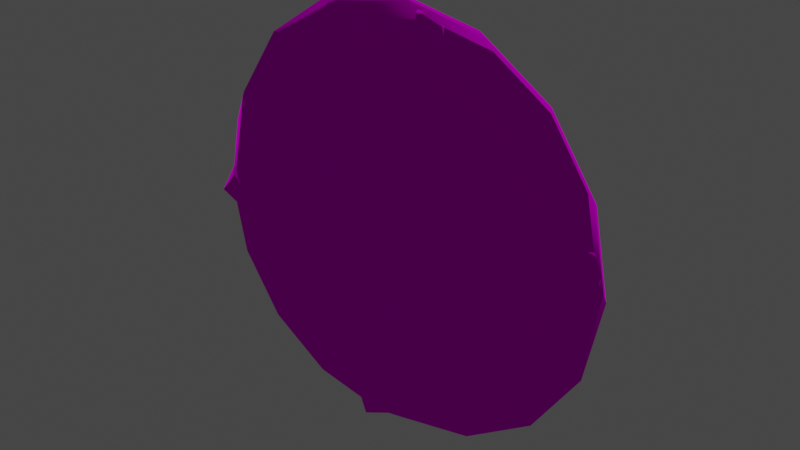 # Source: theTarget.blend  (saved by Blender 3.6.11; exported with 4.5.12 LTS)
import bpy
from mathutils import Matrix  # noqa: F401  (used for matrix-valued properties, if any)

bpy.ops.wm.read_factory_settings(use_empty=True)
scene = bpy.context.scene
scene.name = 'Scene'

# ---- collections
col_collection = bpy.data.collections.new('Collection'); scene.collection.children.link(col_collection)

# ---- images (referenced by path relative to the original .blend; pixels are not part of the script)
import os
ASSET_DIR = os.environ.get("B2B_ASSET_DIR", "")  # directory of the original .blend (textures are referenced by path, not embedded)
HERE = os.path.dirname(os.path.abspath(__file__))  # packed textures are extracted next to this script under _unpacked/

def load_image(name, relpath, width, height, colorspace="sRGB"):
    """Load a texture the original file referenced (path relative to the .blend, or extracted next to this script)."""
    p = next((c for c in (os.path.join(HERE, relpath), os.path.join(ASSET_DIR, relpath)) if relpath and os.path.exists(c)), "")
    if p:
        img = bpy.data.images.load(p, check_existing=True)
        img.name = name
    else:  # same state as the original file: an image datablock whose file is absent (Cycles renders it pink)
        img = bpy.data.images.new(name, width, height)
        img.source = "FILE"
        img.filepath = "//" + (relpath or name)
    img.colorspace_settings.name = colorspace
    return img
img_mis_obj_shooting02_dif_sd_png = load_image('mis_obj_shooting02_dif_SD.png', 'Target/mis_obj_shooting02_dif_SD.png', 1024, 1024, 'sRGB')
img_mis_obj_shooting01_dif_sd_png = load_image('mis_obj_shooting01_dif_SD.png', 'Target/mis_obj_shooting01_dif_SD.png', 1024, 1024, 'sRGB')

# ---- materials (node trees are filled in below, after node groups)
mat_mat3 = bpy.data.materials.new('mat3')
mat_mat3.use_backface_culling = True
mat_mat3.use_transparent_shadow = False
mat_mat3.diffuse_color = (0.9, 0.9, 0.9, 1.0)
mat_mat3.roughness = 0.9
mat_mat2 = bpy.data.materials.new('mat2')
mat_mat2.use_backface_culling = True
mat_mat2.use_transparent_shadow = False
mat_mat2.diffuse_color = (0.9, 0.9, 0.9, 1.0)
mat_mat2.roughness = 0.9
mat_mat1 = bpy.data.materials.new('mat1')
mat_mat1.use_backface_culling = True
mat_mat1.use_transparent_shadow = False
mat_mat1.diffuse_color = (0.9, 0.9, 0.9, 1.0)
mat_mat1.roughness = 0.9

# ---- material node trees
mat_mat3.use_nodes = True; mat_mat3.node_tree.nodes.clear()
_N = mat_mat3.node_tree.nodes; _L = mat_mat3.node_tree.links
n0 = _N.new('ShaderNodeBsdfPrincipled'); n0.name = 'Principled BSDF'; n0.location = (0, 300)
n0.distribution = 'GGX'
n0.subsurface_method = 'RANDOM_WALK_SKIN'
n0.inputs[2].default_value = 0.9
n0.inputs[3].default_value = 1.0
n0.inputs[13].default_value = 0.0
n0.inputs[18].default_value = 1.0
n0.inputs[27].default_value = (0.0, 0.0, 0.0, 1.0)
n0.inputs[28].default_value = 1.0
n1 = _N.new('ShaderNodeOutputMaterial'); n1.name = 'Material Output'; n1.location = (280, 300)
n2 = _N.new('ShaderNodeTexImage'); n2.name = 'Image Texture'; n2.location = (-480, 300)
n2.image = img_mis_obj_shooting02_dif_sd_png
_L.new(n2.outputs[0], n0.inputs[0])
_L.new(n0.outputs[0], n1.inputs[0])
n1.is_active_output = True
mat_mat2.use_nodes = True; mat_mat2.node_tree.nodes.clear()
_N = mat_mat2.node_tree.nodes; _L = mat_mat2.node_tree.links
n0 = _N.new('ShaderNodeBsdfPrincipled'); n0.name = 'Principled BSDF'; n0.location = (0, 300)
n0.distribution = 'GGX'
n0.subsurface_method = 'RANDOM_WALK_SKIN'
n0.inputs[2].default_value = 0.9
n0.inputs[3].default_value = 1.0
n0.inputs[13].default_value = 0.0
n0.inputs[18].default_value = 1.0
n0.inputs[27].default_value = (0.0, 0.0, 0.0, 1.0)
n0.inputs[28].default_value = 1.0
n1 = _N.new('ShaderNodeOutputMaterial'); n1.name = 'Material Output'; n1.location = (280, 300)
n2 = _N.new('ShaderNodeTexImage'); n2.name = 'Image Texture'; n2.location = (-480, 300)
n2.image = img_mis_obj_shooting01_dif_sd_png
_L.new(n2.outputs[0], n0.inputs[0])
_L.new(n0.outputs[0], n1.inputs[0])
n1.is_active_output = True
mat_mat1.use_nodes = True; mat_mat1.node_tree.nodes.clear()
_N = mat_mat1.node_tree.nodes; _L = mat_mat1.node_tree.links
n0 = _N.new('ShaderNodeBsdfPrincipled'); n0.name = 'Principled BSDF'; n0.location = (0, 300)
n0.distribution = 'GGX'
n0.subsurface_method = 'RANDOM_WALK_SKIN'
n0.inputs[2].default_value = 0.9
n0.inputs[3].default_value = 1.0
n0.inputs[13].default_value = 0.0
n0.inputs[18].default_value = 1.0
n0.inputs[27].default_value = (0.0, 0.0, 0.0, 1.0)
n0.inputs[28].default_value = 1.0
n1 = _N.new('ShaderNodeOutputMaterial'); n1.name = 'Material Output'; n1.location = (280, 300)
n2 = _N.new('ShaderNodeTexImage'); n2.name = 'Image Texture'; n2.location = (-480, 300)
n2.image = img_mis_obj_shooting02_dif_sd_png
_L.new(n2.outputs[0], n0.inputs[0])
_L.new(n0.outputs[0], n1.inputs[0])
n1.is_active_output = True

# ---- world
world_world = bpy.data.worlds.new('World'); scene.world = world_world
world_world.use_nodes = True; world_world.node_tree.nodes.clear()
_N = world_world.node_tree.nodes; _L = world_world.node_tree.links
n0 = _N.new('ShaderNodeOutputWorld'); n0.name = 'World Output'; n0.location = (300, 300)
n1 = _N.new('ShaderNodeBackground'); n1.name = 'Background'; n1.location = (10, 300)
n1.inputs[0].default_value = (0.05088, 0.05088, 0.05088, 1.0)
_L.new(n1.outputs[0], n0.inputs[0])
n0.is_active_output = True
world_world.color = (0.05088, 0.05088, 0.05088)
world_world.use_sun_shadow = False
world_world.sun_shadow_jitter_overblur = 0.0

# ---- meshes
me_mis_obj_shooting_sd = bpy.data.meshes.new('mis_obj_shooting_SD')
me_mis_obj_shooting_sd.from_pydata([(0.0, 9.093, -2.546), (0.1943, 7.047, -2.565), (-0.1943, 7.047, -2.565), (0.9653, 9.088, -1.792), (0.0, 9.815, -1.21), (9.093, 0.0, -2.546), (7.047, -0.1943, -2.565), (7.047, 0.1943, -2.565), (9.088, -0.9653, -1.792), (9.815, 0.0, -1.21), (0.0, -9.093, -2.546), (-0.1943, -7.047, -2.565), (0.1943, -7.047, -2.565), (-0.9653, -9.088, -1.792), (0.0, -9.815, -1.21), (-9.093, 0.0, -2.546), (-7.047, 0.1943, -2.565), (-7.047, -0.1943, -2.565), (-9.088, 0.9653, -1.792), (-9.815, 0.0, -1.21), (0.0, 9.093, 2.546), (-0.1943, 7.047, 2.565), (0.1943, 7.047, 2.565), (-0.9653, 9.088, 1.792), (0.0, 9.815, 1.21), (-9.093, 0.0, 2.546), (-7.047, -0.1943, 2.565), (-7.047, 0.1943, 2.565), (-9.088, -0.9653, 1.792), (-9.815, 0.0, 1.21), (0.0, -9.093, 2.546), (0.1943, -7.047, 2.565), (-0.1943, -7.047, 2.565), (0.9653, -9.088, 1.792), (0.0, -9.815, 1.21), (9.093, 0.0, 2.546), (7.047, 0.1943, 2.565), (7.047, -0.1943, 2.565), (9.088, 0.9653, 1.792), (9.815, 0.0, 1.21), (9.265, 0.0, -1.785), (9.581, 3.968, -0.5215), (10.37, 0.0, -0.5215), (8.56, 3.546, -1.785), (7.333, 7.333, -0.5215), (6.552, 6.552, -1.785), (3.968, 9.581, -0.5215), (3.546, 8.56, -1.785), (0.0, 10.37, -0.5215), (0.0, 9.265, -1.785), (0.0, 9.265, -1.785), (-3.968, 9.581, -0.5215), (-3.546, 8.56, -1.785), (-7.333, 7.333, -0.5215), (-6.552, 6.552, -1.785), (-9.581, 3.968, -0.5215), (-8.56, 3.546, -1.785), (-10.37, 0.0, -0.5215), (-9.265, 0.0, -1.785), (9.265, 0.0, 1.785), (9.581, -3.968, 0.5215), (10.37, 0.0, 0.5215), (8.56, -3.546, 1.785), (7.333, -7.333, 0.5215), (6.552, -6.552, 1.785), (3.968, -9.581, 0.5215), (3.546, -8.56, 1.785), (0.0, -10.37, 0.5215), (0.0, -9.265, 1.785), (-3.968, -9.581, 0.5215), (-3.546, -8.56, 1.785), (-7.333, -7.333, 0.5215), (-6.552, -6.552, 1.785), (-9.581, -3.968, 0.5215), (-8.56, -3.546, 1.785), (-10.37, 0.0, 0.5215), (-9.265, 0.0, 1.785), (-9.265, 0.0, 1.785), (-9.581, 3.968, 0.5215), (-10.37, 0.0, 0.5215), (-8.56, 3.546, 1.785), (-7.333, 7.333, 0.5215), (-6.552, 6.552, 1.785), (-3.968, 9.581, 0.5215), (-3.546, 8.56, 1.785), (0.0, 10.37, 0.5215), (0.0, 9.265, 1.785), (0.0, 9.265, 1.785), (3.968, 9.581, 0.5215), (3.546, 8.56, 1.785), (7.333, 7.333, 0.5215), (6.552, 6.552, 1.785), (9.581, 3.968, 0.5215), (8.56, 3.546, 1.785), (10.37, 0.0, 0.5215), (9.265, 0.0, 1.785), (-9.265, 0.0, -1.785), (-9.581, -3.968, -0.5215), (-10.37, 0.0, -0.5215), (-8.56, -3.546, -1.785), (-0.9653, 9.088, -1.792), (-7.333, -7.333, -0.5215), (-6.552, -6.552, -1.785), (9.088, 0.9653, -1.792), (-3.968, -9.581, -0.5215), (-3.546, -8.56, -1.785), (0.9653, -9.088, -1.792), (0.0, -10.37, -0.5215), (0.0, -9.265, -1.785), (-9.088, -0.9653, -1.792), (3.968, -9.581, -0.5215), (3.546, -8.56, -1.785), (0.9653, 9.088, 1.792), (7.333, -7.333, -0.5215), (6.552, -6.552, -1.785), (-9.088, 0.9653, 1.792), (9.581, -3.968, -0.5215), (8.56, -3.546, -1.785), (-0.9653, -9.088, 1.792), (10.37, 0.0, -0.5215), (9.265, 0.0, -1.785), (9.088, -0.9653, 1.792), (4.17, 4.151, -2.944), (3.546, 8.56, -1.785), (6.552, 6.552, -1.785), (0.02588, 5.868, -2.944), (0.02588, 0.007324, -3.432), (-4.119, 4.151, -2.944), (-5.835, 0.007324, -2.944), (-8.56, 3.546, -1.785), (-9.265, 0.0, -1.785), (-8.56, -3.546, -1.785), (-4.119, -4.137, -2.944), (0.02588, -5.854, -2.944), (4.17, -4.137, -2.944), (3.546, -8.56, -1.785), (6.552, -6.552, -1.785), (-4.17, 4.151, 2.944), (-3.546, 8.56, 1.785), (-6.552, 6.552, 1.785), (-0.02588, 5.868, 2.944), (-0.02588, 0.007324, 3.432), (4.119, 4.151, 2.944), (5.835, 0.007324, 2.944), (8.56, 3.546, 1.785), (9.265, 0.0, 1.785), (8.56, -3.546, 1.785), (4.119, -4.137, 2.944), (-0.02588, -5.854, 2.944), (-4.17, -4.137, 2.944), (-3.546, -8.56, 1.785), (-6.552, -6.552, 1.785), (8.56, -3.546, -1.785), (5.887, 0.007324, -2.944), (9.265, 0.0, -1.785), (8.56, 3.546, -1.785), (-8.56, -3.546, 1.785), (-5.887, 0.007324, 2.944), (-9.265, 0.0, 1.785), (-8.56, 3.546, 1.785), (-6.552, -6.552, -1.785), (-3.546, -8.56, -1.785), (0.0, 9.265, -1.785), (-3.546, 8.56, -1.785), (6.552, -6.552, 1.785), (3.546, -8.56, 1.785), (0.0, 9.265, 1.785), (3.546, 8.56, 1.785), (0.0, -9.265, -1.785), (-6.552, 6.552, -1.785), (0.0, -9.265, 1.785), (6.552, 6.552, 1.785), (9.981, 4.134, 0.0), (7.333, 7.333, 0.5215), (9.581, 3.968, 0.5215), (7.64, 7.64, 0.0), (7.333, 7.333, -0.5215), (3.968, 9.581, -0.5215), (3.968, 9.581, 0.5215), (4.134, 9.981, 0.0), (0.0, 10.37, -0.5215), (0.0, 10.37, 0.5215), (0.0, 10.8, 0.0), (-3.968, 9.581, -0.5215), (-3.968, 9.581, 0.5215), (-4.134, 9.981, 0.0), (-7.333, 7.333, -0.5215), (-7.333, 7.333, 0.5215), (-7.64, 7.64, 0.0), (-9.581, 3.968, -0.5215), (-9.581, 3.968, 0.5215), (-9.981, 4.134, 0.0), (-10.37, 0.0, -0.5215), (-10.37, 0.0, 0.5215), (-10.8, 0.0, 0.0), (-9.581, -3.968, -0.5215), (-9.581, -3.968, 0.5215), (-9.981, -4.134, 0.0), (-7.333, -7.333, -0.5215), (-7.333, -7.333, 0.5215), (-7.64, -7.64, 0.0), (-3.968, -9.581, -0.5215), (-3.968, -9.581, 0.5215), (-4.134, -9.981, 0.0), (0.0, -10.37, -0.5215), (0.0, -10.37, 0.5215), (0.0, -10.8, 0.0), (3.968, -9.581, -0.5215), (3.968, -9.581, 0.5215), (4.134, -9.981, 0.0), (7.333, -7.333, -0.5215), (7.333, -7.333, 0.5215), (7.64, -7.64, 0.0), (9.581, -3.968, -0.5215), (9.581, -3.968, 0.5215), (9.981, -4.134, 0.0), (10.37, 0.0, -0.5215), (10.37, 0.0, 0.5215), (10.8, 0.0, 0.0), (9.581, 3.968, -0.5215), (9.581, 3.968, 0.5215), (9.981, 4.134, 0.0), (9.581, 3.968, -0.5215)], [], [(0, 1, 2), (0, 3, 1), (4, 3, 0), (5, 6, 7), (5, 8, 6), (9, 8, 5), (10, 11, 12), (10, 13, 11), (14, 13, 10), (15, 16, 17), (15, 18, 16), (19, 18, 15), (20, 21, 22), (20, 23, 21), (24, 23, 20), (25, 26, 27), (25, 28, 26), (29, 28, 25), (30, 31, 32), (30, 33, 31), (34, 33, 30), (35, 36, 37), (35, 38, 36), (39, 38, 35), (40, 41, 42), (40, 43, 41), (43, 44, 41), (43, 45, 44), (45, 46, 44), (45, 47, 46), (47, 48, 46), (47, 49, 48), (50, 51, 48), (50, 52, 51), (52, 53, 51), (52, 54, 53), (54, 55, 53), (54, 56, 55), (56, 57, 55), (56, 58, 57), (59, 60, 61), (59, 62, 60), (62, 63, 60), (62, 64, 63), (64, 65, 63), (64, 66, 65), (66, 67, 65), (66, 68, 67), (68, 69, 67), (68, 70, 69), (70, 71, 69), (70, 72, 71), (72, 73, 71), (72, 74, 73), (74, 75, 73), (74, 76, 75), (77, 78, 79), (77, 80, 78), (80, 81, 78), (80, 82, 81), (82, 83, 81), (82, 84, 83), (84, 85, 83), (84, 86, 85), (87, 88, 85), (87, 89, 88), (89, 90, 88), (89, 91, 90), (91, 92, 90), (91, 93, 92), (93, 94, 92), (93, 95, 94), (96, 97, 98), (96, 99, 97), (100, 0, 2), (100, 4, 0), (99, 101, 97), (99, 102, 101), (103, 5, 7), (103, 9, 5), (102, 104, 101), (102, 105, 104), (106, 10, 12), (106, 14, 10), (105, 107, 104), (105, 108, 107), (109, 15, 17), (109, 19, 15), (108, 110, 107), (108, 111, 110), (112, 20, 22), (112, 24, 20), (111, 113, 110), (111, 114, 113), (115, 25, 27), (115, 29, 25), (114, 116, 113), (114, 117, 116), (118, 30, 32), (118, 34, 30), (117, 119, 116), (117, 120, 119), (121, 35, 37), (121, 39, 35), (122, 123, 124), (122, 125, 123), (126, 125, 122), (126, 127, 125), (128, 127, 126), (128, 129, 127), (130, 129, 128), (128, 131, 130), (128, 132, 131), (126, 132, 128), (126, 133, 132), (134, 133, 126), (134, 135, 133), (136, 135, 134), (137, 138, 139), (137, 140, 138), (141, 140, 137), (141, 142, 140), (143, 142, 141), (143, 144, 142), (145, 144, 143), (143, 146, 145), (143, 147, 146), (141, 147, 143), (141, 148, 147), (149, 148, 141), (149, 150, 148), (151, 150, 149), (134, 152, 136), (134, 153, 152), (126, 153, 134), (126, 122, 153), (153, 154, 152), (153, 155, 154), (122, 155, 153), (122, 124, 155), (149, 156, 151), (149, 157, 156), (141, 157, 149), (141, 137, 157), (157, 158, 156), (157, 159, 158), (137, 159, 157), (137, 139, 159), (132, 160, 131), (132, 161, 160), (133, 161, 132), (125, 162, 123), (125, 163, 162), (127, 163, 125), (147, 164, 146), (147, 165, 164), (148, 165, 147), (140, 166, 138), (140, 167, 166), (142, 167, 140), (168, 133, 135), (168, 161, 133), (169, 127, 129), (169, 163, 127), (170, 148, 150), (170, 165, 148), (171, 142, 144), (171, 167, 142), (172, 173, 174), (172, 175, 173), (176, 175, 172), (176, 177, 175), (175, 178, 173), (175, 179, 178), (177, 179, 175), (177, 180, 179), (179, 181, 178), (179, 182, 181), (180, 182, 179), (180, 183, 182), (182, 184, 181), (182, 185, 184), (183, 185, 182), (183, 186, 185), (185, 187, 184), (185, 188, 187), (186, 188, 185), (186, 189, 188), (188, 190, 187), (188, 191, 190), (189, 191, 188), (189, 192, 191), (191, 193, 190), (191, 194, 193), (192, 194, 191), (192, 195, 194), (194, 196, 193), (194, 197, 196), (195, 197, 194), (195, 198, 197), (197, 199, 196), (197, 200, 199), (198, 200, 197), (198, 201, 200), (200, 202, 199), (200, 203, 202), (201, 203, 200), (201, 204, 203), (203, 205, 202), (203, 206, 205), (204, 206, 203), (204, 207, 206), (206, 208, 205), (206, 209, 208), (207, 209, 206), (207, 210, 209), (209, 211, 208), (209, 212, 211), (210, 212, 209), (210, 213, 212), (212, 214, 211), (212, 215, 214), (213, 215, 212), (213, 216, 215), (215, 217, 214), (215, 218, 217), (216, 218, 215), (216, 219, 218), (218, 220, 217), (218, 221, 220), (219, 221, 218), (222, 176, 172)])
me_mis_obj_shooting_sd.polygons.foreach_set('use_smooth', [True] * 232)
me_mis_obj_shooting_sd.polygons.foreach_set('material_index', [0, 0, 0, 0, 0, 0, 0, 0, 0, 0, 0, 0, 0, 0, 0, 0, 0, 0, 0, 0, 0, 0, 0, 0, 0, 0, 0, 0, 0, 0, 0, 0, 0, 0, 0, 0, 0, 0, 0, 0, 0, 0, 0, 0, 0, 0, 0, 0, 0, 0, 0, 0, 0, 0, 0, 0, 0, 0, 0, 0, 0, 0, 0, 0, 0, 0, 0, 0, 0, 0, 0, 0, 0, 0, 0, 0, 0, 0, 0, 0, 0, 0, 0, 0, 0, 0, 0, 0, 0, 0, 0, 0, 0, 0, 0, 0, 0, 0, 0, 0, 0, 0, 0, 0, 1, 1, 1, 1, 1, 1, 1, 1, 1, 1, 1, 1, 1, 1, 1, 1, 1, 1, 1, 1, 1, 1, 1, 1, 1, 1, 1, 1, 1, 1, 1, 1, 1, 1, 1, 1, 1, 1, 1, 1, 1, 1, 1, 1, 1, 1, 1, 1, 1, 1, 1, 1, 1, 1, 1, 1, 1, 1, 1, 1, 1, 1, 1, 1, 2, 2, 2, 2, 2, 2, 2, 2, 2, 2, 2, 2, 2, 2, 2, 2, 2, 2, 2, 2, 2, 2, 2, 2, 2, 2, 2, 2, 2, 2, 2, 2, 2, 2, 2, 2, 2, 2, 2, 2, 2, 2, 2, 2, 2, 2, 2, 2, 2, 2, 2, 2, 2, 2, 2, 2, 2, 2, 2, 2, 2, 2, 2, 2])
_uv = me_mis_obj_shooting_sd.uv_layers.new(name='UVMap')
_uv.uv.foreach_set('vector', [-0.6179, 0.4261, -0.9891, 0.01941, -0.9891, 0.01941, -0.6179, 0.4261, -0.9891, 0.4261, -0.9891, 0.01941, -0.9891, 0.5551, -0.9891, 0.4261, -0.6179, 0.4261, -0.6179, 0.4261, -0.9891, 0.01941, -0.9891, 0.01941, -0.6179, 0.4261, -0.9891, 0.4261, -0.9891, 0.01941, -0.9891, 0.5551, -0.9891, 0.4261, -0.6179, 0.4261, -0.6179, 0.4261, -0.9891, 0.01941, -0.9891, 0.01941, -0.6179, 0.4261, -0.9891, 0.4261, -0.9891, 0.01941, -0.9891, 0.5551, -0.9891, 0.4261, -0.6179, 0.4261, -0.6179, 0.4261, -0.9891, 0.01941, -0.9891, 0.01941, -0.6179, 0.4261, -0.9891, 0.4261, -0.9891, 0.01941, -0.9891, 0.5551, -0.9891, 0.4261, -0.6179, 0.4261, -0.6179, 0.4261, -0.9891, 0.01941, -0.9891, 0.01941, -0.6179, 0.4261, -0.9891, 0.4261, -0.9891, 0.01941, -0.9891, 0.5551, -0.9891, 0.4261, -0.6179, 0.4261, -0.6179, 0.4261, -0.9891, 0.01941, -0.9891, 0.01941, -0.6179, 0.4261, -0.9891, 0.4261, -0.9891, 0.01941, -0.9891, 0.5551, -0.9891, 0.4261, -0.6179, 0.4261, -0.6179, 0.4261, -0.9891, 0.01941, -0.9891, 0.01941, -0.6179, 0.4261, -0.9891, 0.4261, -0.9891, 0.01941, -0.9891, 0.5551, -0.9891, 0.4261, -0.6179, 0.4261, -0.6179, 0.4261, -0.9891, 0.01941, -0.9891, 0.01941, -0.6179, 0.4261, -0.9891, 0.4261, -0.9891, 0.01941, -0.9891, 0.5551, -0.9891, 0.4261, -0.6179, 0.4261, 1.412, -0.2013, 1.976, -0.2013, 1.976, -0.2013, 1.412, -0.2013, 1.412, -0.2013, 1.976, -0.2013, 1.412, -0.2013, 1.976, 0.4996, 1.976, -0.2013, 1.412, -0.2013, 1.412, 0.4996, 1.976, 0.4996, 1.412, 0.4996, 1.976, 1.2, 1.976, 0.4996, 1.412, 0.4996, 1.412, 1.2, 1.976, 1.2, 1.412, 1.2, 1.976, 1.2, 1.976, 1.2, 1.412, 1.2, 1.412, 1.2, 1.976, 1.2, 1.412, 1.2, 1.976, 1.2, 1.976, 1.2, 1.412, 1.2, 1.412, 1.2, 1.976, 1.2, 1.412, 1.2, 1.976, 0.4996, 1.976, 1.2, 1.412, 1.2, 1.412, 0.4996, 1.976, 0.4996, 1.412, 0.4996, 1.976, -0.2013, 1.976, 0.4996, 1.412, 0.4996, 1.412, -0.2013, 1.976, -0.2013, 1.412, -0.2013, 1.976, -0.2013, 1.976, -0.2013, 1.412, -0.2013, 1.412, -0.2013, 1.976, -0.2013, 1.412, 1.2, 1.976, 1.2, 1.976, 1.2, 1.412, 1.2, 1.412, 1.2, 1.976, 1.2, 1.412, 1.2, 1.976, 0.499, 1.976, 1.2, 1.412, 1.2, 1.412, 0.499, 1.976, 0.499, 1.412, 0.499, 1.976, -0.2013, 1.976, 0.499, 1.412, 0.499, 1.412, -0.2013, 1.976, -0.2013, 1.412, -0.2013, 1.976, -0.2013, 1.976, -0.2013, 1.412, -0.2013, 1.412, -0.2013, 1.976, -0.2013, 1.412, -0.2013, 1.976, -0.2013, 1.976, -0.2013, 1.412, -0.2013, 1.412, -0.2013, 1.976, -0.2013, 1.412, -0.2013, 1.976, 0.499, 1.976, -0.2013, 1.412, -0.2013, 1.412, 0.499, 1.976, 0.499, 1.412, 0.499, 1.976, 1.2, 1.976, 0.499, 1.412, 0.499, 1.412, 1.2, 1.976, 1.2, 1.412, 1.2, 1.976, 1.2, 1.976, 1.2, 1.412, 1.2, 1.412, 1.2, 1.976, 1.2, 1.412, -0.2013, 1.976, -0.2013, 1.976, -0.2013, 1.412, -0.2013, 1.412, -0.2013, 1.976, -0.2013, 1.412, -0.2013, 1.976, 0.4996, 1.976, -0.2013, 1.412, -0.2013, 1.412, 0.4996, 1.976, 0.4996, 1.412, 0.4996, 1.976, 1.2, 1.976, 0.4996, 1.412, 0.4996, 1.412, 1.2, 1.976, 1.2, 1.412, 1.2, 1.976, 1.2, 1.976, 1.2, 1.412, 1.2, 1.412, 1.2, 1.976, 1.2, 1.412, 1.2, 1.976, 1.2, 1.976, 1.2, 1.412, 1.2, 1.412, 1.2, 1.976, 1.2, 1.412, 1.2, 1.976, 0.4996, 1.976, 1.2, 1.412, 1.2, 1.412, 0.4996, 1.976, 0.4996, 1.412, 0.4996, 1.976, -0.2013, 1.976, 0.4996, 1.412, 0.4996, 1.412, -0.2013, 1.976, -0.2013, 1.412, -0.2013, 1.976, -0.2013, 1.976, -0.2013, 1.412, -0.2013, 1.412, -0.2013, 1.976, -0.2013, 1.412, 1.2, 1.976, 1.2, 1.976, 1.2, 1.412, 1.2, 1.412, 1.2, 1.976, 1.2, -0.9891, 0.4261, -0.6179, 0.4261, -0.9891, 0.01941, -0.9891, 0.4261, -0.9891, 0.5551, -0.6179, 0.4261, 1.412, 1.2, 1.976, 0.499, 1.976, 1.2, 1.412, 1.2, 1.412, 0.499, 1.976, 0.499, -0.9891, 0.4261, -0.6179, 0.4261, -0.9891, 0.01941, -0.9891, 0.4261, -0.9891, 0.5551, -0.6179, 0.4261, 1.412, 0.499, 1.976, -0.2013, 1.976, 0.499, 1.412, 0.499, 1.412, -0.2013, 1.976, -0.2013, -0.9891, 0.4261, -0.6179, 0.4261, -0.9891, 0.01941, -0.9891, 0.4261, -0.9891, 0.5551, -0.6179, 0.4261, 1.412, -0.2013, 1.976, -0.2013, 1.976, -0.2013, 1.412, -0.2013, 1.412, -0.2013, 1.976, -0.2013, -0.9891, 0.4261, -0.6179, 0.4261, -0.9891, 0.01941, -0.9891, 0.4261, -0.9891, 0.5551, -0.6179, 0.4261, 1.412, -0.2013, 1.976, -0.2013, 1.976, -0.2013, 1.412, -0.2013, 1.412, -0.2013, 1.976, -0.2013, -0.9891, 0.4261, -0.6179, 0.4261, -0.9891, 0.01941, -0.9891, 0.4261, -0.9891, 0.5551, -0.6179, 0.4261, 1.412, -0.2013, 1.976, 0.499, 1.976, -0.2013, 1.412, -0.2013, 1.412, 0.499, 1.976, 0.499, -0.9891, 0.4261, -0.6179, 0.4261, -0.9891, 0.01941, -0.9891, 0.4261, -0.9891, 0.5551, -0.6179, 0.4261, 1.412, 0.499, 1.976, 1.2, 1.976, 0.499, 1.412, 0.499, 1.412, 1.2, 1.976, 1.2, -0.9891, 0.4261, -0.6179, 0.4261, -0.9891, 0.01941, -0.9891, 0.4261, -0.9891, 0.5551, -0.6179, 0.4261, 1.412, 1.2, 1.976, 1.2, 1.976, 1.2, 1.412, 1.2, 1.412, 1.2, 1.976, 1.2, -0.9891, 0.4261, -0.6179, 0.4261, -0.9891, 0.01941, -0.9891, 0.4261, -0.9891, 0.5551, -0.6179, 0.4261, 0.4565, 0.4567, 0.3932, 0.9315, 0.7165, 0.7155, 0.4565, 0.4567, 0.01355, 0.642, 0.3932, 0.9315, 0.01355, 0.0108, 0.01355, 0.642, 0.4565, 0.4567, 0.01355, 0.0108, 0.4565, 0.4567, 0.01355, 0.642, 0.6412, 0.0108, 0.4565, 0.4567, 0.01355, 0.0108, 0.6412, 0.0108, 0.9304, 0.3922, 0.4565, 0.4567, 1.006, 0.0108, 0.9304, 0.3922, 0.6412, 0.0108, 0.6412, 0.0108, 0.9304, 0.3926, 1.006, 0.0108, 0.6412, 0.0108, 0.4565, 0.4567, 0.9304, 0.3926, 0.01355, 0.0108, 0.4565, 0.4567, 0.6412, 0.0108, 0.01355, 0.0108, 0.01355, 0.6407, 0.4565, 0.4567, 0.4565, 0.4567, 0.01355, 0.6407, 0.01355, 0.0108, 0.4565, 0.4567, 0.3932, 0.9318, 0.01355, 0.6407, 0.7165, 0.7158, 0.3932, 0.9318, 0.4565, 0.4567, 0.4565, 0.4567, 0.3932, 0.9315, 0.7165, 0.7155, 0.4565, 0.4567, 0.01355, 0.642, 0.3932, 0.9315, 0.01355, 0.0108, 0.01355, 0.642, 0.4565, 0.4567, 0.01355, 0.0108, 0.4565, 0.4567, 0.01355, 0.642, 0.6412, 0.0108, 0.4565, 0.4567, 0.01355, 0.0108, 0.6412, 0.0108, 0.9304, 0.3922, 0.4565, 0.4567, 1.006, 0.0108, 0.9304, 0.3922, 0.6412, 0.0108, 0.6412, 0.0108, 0.9304, 0.3926, 1.006, 0.0108, 0.6412, 0.0108, 0.4565, 0.4567, 0.9304, 0.3926, 0.01355, 0.0108, 0.4565, 0.4567, 0.6412, 0.0108, 0.01355, 0.0108, 0.01355, 0.6407, 0.4565, 0.4567, 0.4565, 0.4567, 0.01355, 0.6407, 0.01355, 0.0108, 0.4565, 0.4567, 0.3932, 0.9318, 0.01355, 0.6407, 0.7165, 0.7158, 0.3932, 0.9318, 0.4565, 0.4567, 0.4565, 0.4567, 0.9325, 0.3926, 0.7165, 0.7158, 0.4565, 0.4567, 0.6412, 0.0108, 0.9325, 0.3926, 0.01355, 0.0108, 0.6412, 0.0108, 0.4565, 0.4567, 0.01355, 0.0108, 0.4565, 0.4567, 0.6412, 0.0108, 0.6412, 0.0108, 1.008, 0.0108, 0.9325, 0.3926, 0.6412, 0.0108, 0.9325, 0.3922, 1.008, 0.0108, 0.4565, 0.4567, 0.9325, 0.3922, 0.6412, 0.0108, 0.4565, 0.4567, 0.7165, 0.7155, 0.9325, 0.3922, 0.4565, 0.4567, 0.9325, 0.3926, 0.7165, 0.7158, 0.4565, 0.4567, 0.6412, 0.0108, 0.9325, 0.3926, 0.01355, 0.0108, 0.6412, 0.0108, 0.4565, 0.4567, 0.01355, 0.0108, 0.4565, 0.4567, 0.6412, 0.0108, 0.6412, 0.0108, 1.008, 0.0108, 0.9325, 0.3926, 0.6412, 0.0108, 0.9325, 0.3922, 1.008, 0.0108, 0.4565, 0.4567, 0.9325, 0.3922, 0.6412, 0.0108, 0.4565, 0.4567, 0.7165, 0.7155, 0.9325, 0.3922, 0.4565, 0.4567, 0.7144, 0.7158, 0.9304, 0.3926, 0.4565, 0.4567, 0.3912, 0.9318, 0.7144, 0.7158, 0.01355, 0.6407, 0.3912, 0.9318, 0.4565, 0.4567, 0.01355, 0.642, 0.01355, 1.007, 0.3932, 0.9315, 0.01355, 0.642, 0.3912, 0.9315, 0.01355, 1.007, 0.4565, 0.4567, 0.3912, 0.9315, 0.01355, 0.642, 0.4565, 0.4567, 0.7144, 0.7158, 0.9304, 0.3926, 0.4565, 0.4567, 0.3912, 0.9318, 0.7144, 0.7158, 0.01355, 0.6407, 0.3912, 0.9318, 0.4565, 0.4567, 0.01355, 0.642, 0.01355, 1.007, 0.3932, 0.9315, 0.01355, 0.642, 0.3912, 0.9315, 0.01355, 1.007, 0.4565, 0.4567, 0.3912, 0.9315, 0.01355, 0.642, 0.01355, 1.008, 0.01355, 0.6407, 0.3932, 0.9318, 0.01355, 1.008, 0.3912, 0.9318, 0.01355, 0.6407, 0.7144, 0.7155, 0.4565, 0.4567, 0.9304, 0.3922, 0.7144, 0.7155, 0.3912, 0.9315, 0.4565, 0.4567, 0.01355, 1.008, 0.01355, 0.6407, 0.3932, 0.9318, 0.01355, 1.008, 0.3912, 0.9318, 0.01355, 0.6407, 0.7144, 0.7155, 0.4565, 0.4567, 0.9304, 0.3922, 0.7144, 0.7155, 0.3912, 0.9315, 0.4565, 0.4567, -0.7984, 0.5947, -0.9953, 0.6187, -0.9953, 0.5947, -0.7984, 0.5947, -0.7984, 0.6187, -0.9953, 0.6187, -0.6015, 0.6187, -0.7984, 0.6187, -0.7984, 0.5947, -0.6015, 0.6187, -0.6015, 0.6428, -0.7984, 0.6187, -0.7984, 0.6187, -0.9953, 0.6428, -0.9953, 0.6187, -0.7984, 0.6187, -0.7984, 0.6428, -0.9953, 0.6428, -0.6015, 0.6428, -0.7984, 0.6428, -0.7984, 0.6187, -0.6015, 0.6428, -0.6015, 0.6669, -0.7984, 0.6428, -0.7984, 0.6428, -0.9953, 0.6669, -0.9953, 0.6428, -0.7984, 0.6428, -0.7984, 0.6669, -0.9953, 0.6669, -0.6015, 0.6669, -0.7984, 0.6669, -0.7984, 0.6428, -0.6015, 0.6669, -0.6015, 0.691, -0.7984, 0.6669, -0.7984, 0.6669, -0.9953, 0.691, -0.9953, 0.6669, -0.7984, 0.6669, -0.7984, 0.691, -0.9953, 0.691, -0.6015, 0.691, -0.7984, 0.691, -0.7984, 0.6669, -0.6015, 0.691, -0.6015, 0.7151, -0.7984, 0.691, -0.7984, 0.691, -0.9953, 0.7151, -0.9953, 0.691, -0.7984, 0.691, -0.7984, 0.7151, -0.9953, 0.7151, -0.6015, 0.7151, -0.7984, 0.7151, -0.7984, 0.691, -0.6015, 0.7151, -0.6015, 0.7392, -0.7984, 0.7151, -0.7984, 0.7151, -0.9953, 0.7392, -0.9953, 0.7151, -0.7984, 0.7151, -0.7984, 0.7392, -0.9953, 0.7392, -0.6015, 0.7392, -0.7984, 0.7392, -0.7984, 0.7151, -0.6015, 0.7392, -0.6015, 0.7633, -0.7984, 0.7392, -0.7984, 0.7392, -0.9953, 0.7633, -0.9953, 0.7392, -0.7984, 0.7392, -0.7984, 0.7633, -0.9953, 0.7633, -0.6015, 0.7633, -0.7984, 0.7633, -0.7984, 0.7392, -0.6015, 0.7633, -0.6015, 0.7874, -0.7984, 0.7633, -0.7984, 0.7633, -0.9953, 0.7874, -0.9953, 0.7633, -0.7984, 0.7633, -0.7984, 0.7874, -0.9953, 0.7874, -0.6015, 0.7874, -0.7984, 0.7874, -0.7984, 0.7633, -0.6015, 0.7874, -0.6015, 0.8115, -0.7984, 0.7874, -0.7984, 0.7874, -0.9953, 0.8115, -0.9953, 0.7874, -0.7984, 0.7874, -0.7984, 0.8115, -0.9953, 0.8115, -0.6015, 0.8115, -0.7984, 0.8115, -0.7984, 0.7874, -0.6015, 0.8115, -0.6015, 0.8356, -0.7984, 0.8115, -0.7984, 0.8115, -0.9953, 0.8356, -0.9953, 0.8115, -0.7984, 0.8115, -0.7984, 0.8356, -0.9953, 0.8356, -0.6015, 0.8356, -0.7984, 0.8356, -0.7984, 0.8115, -0.6015, 0.8356, -0.6015, 0.8597, -0.7984, 0.8356, -0.7984, 0.8356, -0.9953, 0.8597, -0.9953, 0.8356, -0.7984, 0.8356, -0.7984, 0.8597, -0.9953, 0.8597, -0.6015, 0.8597, -0.7984, 0.8597, -0.7984, 0.8356, -0.6015, 0.8597, -0.6015, 0.8838, -0.7984, 0.8597, -0.7984, 0.8597, -0.9953, 0.8838, -0.9953, 0.8597, -0.7984, 0.8597, -0.7984, 0.8838, -0.9953, 0.8838, -0.6015, 0.8838, -0.7984, 0.8838, -0.7984, 0.8597, -0.6015, 0.8838, -0.6015, 0.9078, -0.7984, 0.8838, -0.7984, 0.8838, -0.9953, 0.9078, -0.9953, 0.8838, -0.7984, 0.8838, -0.7984, 0.9078, -0.9953, 0.9078, -0.6015, 0.9078, -0.7984, 0.9078, -0.7984, 0.8838, -0.6015, 0.9078, -0.6015, 0.9319, -0.7984, 0.9078, -0.7984, 0.9078, -0.9953, 0.9319, -0.9953, 0.9078, -0.7984, 0.9078, -0.7984, 0.9319, -0.9953, 0.9319, -0.6015, 0.9319, -0.7984, 0.9319, -0.7984, 0.9078, -0.6015, 0.9319, -0.6015, 0.9561, -0.7984, 0.9319, -0.7984, 0.9319, -0.9953, 0.9561, -0.9953, 0.9319, -0.7984, 0.9319, -0.7984, 0.9561, -0.9953, 0.9561, -0.6015, 0.9561, -0.7984, 0.9561, -0.7984, 0.9319, -0.6015, 0.9561, -0.6015, 0.9802, -0.7984, 0.9561, -0.7984, 0.9561, -0.9953, 0.9802, -0.9953, 0.9561, -0.7984, 0.9561, -0.7984, 0.9802, -0.9953, 0.9802, -0.6015, 0.9802, -0.7984, 0.9802, -0.7984, 0.9561, -0.6015, 0.5947, -0.6015, 0.6187, -0.7984, 0.5947])
me_mis_obj_shooting_sd.materials.append(mat_mat3)
me_mis_obj_shooting_sd.materials.append(mat_mat2)
me_mis_obj_shooting_sd.materials.append(mat_mat1)
me_mis_obj_shooting_sd.update()
me_mis_obj_shooting_sd.normals_split_custom_set([tuple(v) for v in zip(*[iter([-1.528e-08, 0.4734, -0.8808, 0.1758, 0.02609, -0.9841, -0.1758, 0.02609, -0.9841, -1.528e-08, 0.4734, -0.8808, 0.5255, 0.5252, -0.6693, 0.1758, 0.02609, -0.9841, 0.0, 0.8796, -0.4757, 0.5255, 0.5252, -0.6693, -1.528e-08, 0.4734, -0.8808, 0.4734, 1.375e-07, -0.8808, 0.02609, -0.1758, -0.9841, 0.02609, 0.1758, -0.9841, 0.4734, 1.375e-07, -0.8808, 0.5252, -0.5255, -0.6693, 0.02609, -0.1758, -0.9841, 0.8796, 2.539e-07, -0.4757, 0.5252, -0.5255, -0.6693, 0.4734, 1.375e-07, -0.8808, 1.528e-08, -0.4734, -0.8808, -0.1758, -0.02609, -0.9841, 0.1758, -0.02609, -0.9841, 1.528e-08, -0.4734, -0.8808, -0.5255, -0.5252, -0.6693, -0.1758, -0.02609, -0.9841, 0.0, -0.8796, -0.4757, -0.5255, -0.5252, -0.6693, 1.528e-08, -0.4734, -0.8808, -0.4734, -1.375e-07, -0.8808, -0.02609, 0.1758, -0.9841, -0.02609, -0.1758, -0.9841, -0.4734, -1.375e-07, -0.8808, -0.5252, 0.5255, -0.6693, -0.02609, 0.1758, -0.9841, -0.8796, -2.539e-07, -0.4757, -0.5252, 0.5255, -0.6693, -0.4734, -1.375e-07, -0.8808, 1.528e-08, 0.4734, 0.8808, -0.1758, 0.02609, 0.9841, 0.1758, 0.02609, 0.9841, 1.528e-08, 0.4734, 0.8808, -0.5255, 0.5252, 0.6693, -0.1758, 0.02609, 0.9841, 0.0, 0.8796, 0.4757, -0.5255, 0.5252, 0.6693, 1.528e-08, 0.4734, 0.8808, -0.4734, 1.375e-07, 0.8808, -0.02609, -0.1758, 0.9841, -0.02609, 0.1758, 0.9841, -0.4734, 1.375e-07, 0.8808, -0.5252, -0.5255, 0.6693, -0.02609, -0.1758, 0.9841, -0.8796, 2.539e-07, 0.4757, -0.5252, -0.5255, 0.6693, -0.4734, 1.375e-07, 0.8808, -1.528e-08, -0.4734, 0.8808, 0.1758, -0.02609, 0.9841, -0.1758, -0.02609, 0.9841, -1.528e-08, -0.4734, 0.8808, 0.5255, -0.5252, 0.6693, 0.1758, -0.02609, 0.9841, 0.0, -0.8796, 0.4757, 0.5255, -0.5252, 0.6693, -1.528e-08, -0.4734, 0.8808, 0.4734, -1.375e-07, 0.8808, 0.02609, 0.1758, 0.9841, 0.02609, -0.1758, 0.9841, 0.4734, -1.375e-07, 0.8808, 0.5252, 0.5255, 0.6693, 0.02609, 0.1758, 0.9841, 0.8796, -2.539e-07, 0.4757, 0.5252, 0.5255, 0.6693, 0.4734, -1.375e-07, 0.8808, 0.7529, 3.765e-06, -0.6581, 0.6956, 0.2881, -0.6581, 0.7529, 3.755e-06, -0.6581, 0.7529, 3.765e-06, -0.6581, 0.6956, 0.2881, -0.6581, 0.6956, 0.2881, -0.6581, 0.6956, 0.2881, -0.6581, 0.5325, 0.5325, -0.658, 0.6956, 0.2881, -0.6581, 0.6956, 0.2881, -0.6581, 0.5325, 0.5325, -0.658, 0.5325, 0.5325, -0.658, 0.5325, 0.5325, -0.658, 0.2881, 0.6957, -0.6581, 0.5325, 0.5325, -0.658, 0.5325, 0.5325, -0.658, 0.2881, 0.6956, -0.6581, 0.2881, 0.6957, -0.6581, 0.2881, 0.6956, -0.6581, 3.81e-06, 0.7529, -0.6581, 0.2881, 0.6957, -0.6581, 0.2881, 0.6956, -0.6581, 3.8e-06, 0.7529, -0.6581, 3.81e-06, 0.7529, -0.6581, -3.764e-06, 0.7529, -0.6581, -0.2881, 0.6956, -0.6581, -3.8e-06, 0.7529, -0.6581, -3.764e-06, 0.7529, -0.6581, -0.2881, 0.6956, -0.6581, -0.2881, 0.6956, -0.6581, -0.2881, 0.6956, -0.6581, -0.5325, 0.5325, -0.658, -0.2881, 0.6956, -0.6581, -0.2881, 0.6956, -0.6581, -0.5325, 0.5325, -0.658, -0.5325, 0.5325, -0.658, -0.5325, 0.5325, -0.658, -0.6957, 0.2881, -0.6581, -0.5325, 0.5325, -0.658, -0.5325, 0.5325, -0.658, -0.6956, 0.2881, -0.6581, -0.6957, 0.2881, -0.6581, -0.6956, 0.2881, -0.6581, -0.7529, 3.75e-06, -0.6581, -0.6957, 0.2881, -0.6581, -0.6956, 0.2881, -0.6581, -0.7529, 3.755e-06, -0.6581, -0.7529, 3.75e-06, -0.6581, 0.7529, -3.765e-06, 0.6581, 0.6956, -0.2881, 0.6581, 0.7529, -3.755e-06, 0.6581, 0.7529, -3.765e-06, 0.6581, 0.6956, -0.2881, 0.6581, 0.6956, -0.2881, 0.6581, 0.6956, -0.2881, 0.6581, 0.5325, -0.5325, 0.658, 0.6956, -0.2881, 0.6581, 0.6956, -0.2881, 0.6581, 0.5325, -0.5325, 0.658, 0.5325, -0.5325, 0.658, 0.5325, -0.5325, 0.658, 0.2881, -0.6957, 0.6581, 0.5325, -0.5325, 0.658, 0.5325, -0.5325, 0.658, 0.2881, -0.6956, 0.6581, 0.2881, -0.6957, 0.6581, 0.2881, -0.6956, 0.6581, -3.955e-06, -0.7529, 0.6581, 0.2881, -0.6957, 0.6581, 0.2881, -0.6956, 0.6581, 1.002e-06, -0.7529, 0.6581, -3.955e-06, -0.7529, 0.6581, 1.002e-06, -0.7529, 0.6581, -0.2881, -0.6956, 0.6581, -3.955e-06, -0.7529, 0.6581, 1.002e-06, -0.7529, 0.6581, -0.2881, -0.6956, 0.6581, -0.2881, -0.6956, 0.6581, -0.2881, -0.6956, 0.6581, -0.5325, -0.5325, 0.658, -0.2881, -0.6956, 0.6581, -0.2881, -0.6956, 0.6581, -0.5325, -0.5325, 0.658, -0.5325, -0.5325, 0.658, -0.5325, -0.5325, 0.658, -0.6957, -0.2881, 0.6581, -0.5325, -0.5325, 0.658, -0.5325, -0.5325, 0.658, -0.6956, -0.2881, 0.6581, -0.6957, -0.2881, 0.6581, -0.6956, -0.2881, 0.6581, -0.7529, -3.75e-06, 0.6581, -0.6957, -0.2881, 0.6581, -0.6956, -0.2881, 0.6581, -0.7529, -3.755e-06, 0.6581, -0.7529, -3.75e-06, 0.6581, -0.7529, 3.765e-06, 0.6581, -0.6956, 0.2881, 0.6581, -0.7529, 3.755e-06, 0.6581, -0.7529, 3.765e-06, 0.6581, -0.6956, 0.2881, 0.6581, -0.6956, 0.2881, 0.6581, -0.6956, 0.2881, 0.6581, -0.5325, 0.5325, 0.658, -0.6956, 0.2881, 0.6581, -0.6956, 0.2881, 0.6581, -0.5325, 0.5325, 0.658, -0.5325, 0.5325, 0.658, -0.5325, 0.5325, 0.658, -0.2881, 0.6957, 0.6581, -0.5325, 0.5325, 0.658, -0.5325, 0.5325, 0.658, -0.2881, 0.6956, 0.6581, -0.2881, 0.6957, 0.6581, -0.2881, 0.6956, 0.6581, -3.81e-06, 0.7529, 0.6581, -0.2881, 0.6957, 0.6581, -0.2881, 0.6956, 0.6581, -3.8e-06, 0.7529, 0.6581, -3.81e-06, 0.7529, 0.6581, 3.764e-06, 0.7529, 0.6581, 0.2881, 0.6956, 0.6581, 3.8e-06, 0.7529, 0.6581, 3.764e-06, 0.7529, 0.6581, 0.2881, 0.6956, 0.6581, 0.2881, 0.6956, 0.6581, 0.2881, 0.6956, 0.6581, 0.5325, 0.5325, 0.658, 0.2881, 0.6956, 0.6581, 0.2881, 0.6956, 0.6581, 0.5325, 0.5325, 0.658, 0.5325, 0.5325, 0.658, 0.5325, 0.5325, 0.658, 0.6957, 0.2881, 0.6581, 0.5325, 0.5325, 0.658, 0.5325, 0.5325, 0.658, 0.6956, 0.2881, 0.6581, 0.6957, 0.2881, 0.6581, 0.6956, 0.2881, 0.6581, 0.7529, 3.75e-06, 0.6581, 0.6957, 0.2881, 0.6581, 0.6956, 0.2881, 0.6581, 0.7529, 3.755e-06, 0.6581, 0.7529, 3.75e-06, 0.6581, -0.7529, -3.765e-06, -0.6581, -0.6956, -0.2881, -0.6581, -0.7529, -3.755e-06, -0.6581, -0.7529, -3.765e-06, -0.6581, -0.6956, -0.2881, -0.6581, -0.6956, -0.2881, -0.6581, -0.5255, 0.5252, -0.6693, -1.528e-08, 0.4734, -0.8808, -0.1758, 0.02609, -0.9841, -0.5255, 0.5252, -0.6693, 0.0, 0.8796, -0.4757, -1.528e-08, 0.4734, -0.8808, -0.6956, -0.2881, -0.6581, -0.5325, -0.5325, -0.658, -0.6956, -0.2881, -0.6581, -0.6956, -0.2881, -0.6581, -0.5325, -0.5325, -0.658, -0.5325, -0.5325, -0.658, 0.5252, 0.5255, -0.6693, 0.4734, 1.375e-07, -0.8808, 0.02609, 0.1758, -0.9841, 0.5252, 0.5255, -0.6693, 0.8796, 2.539e-07, -0.4757, 0.4734, 1.375e-07, -0.8808, -0.5325, -0.5325, -0.658, -0.2881, -0.6957, -0.6581, -0.5325, -0.5325, -0.658, -0.5325, -0.5325, -0.658, -0.2881, -0.6956, -0.6581, -0.2881, -0.6957, -0.6581, 0.5255, -0.5252, -0.6693, 1.528e-08, -0.4734, -0.8808, 0.1758, -0.02609, -0.9841, 0.5255, -0.5252, -0.6693, 0.0, -0.8796, -0.4757, 1.528e-08, -0.4734, -0.8808, -0.2881, -0.6956, -0.6581, 3.955e-06, -0.7529, -0.6581, -0.2881, -0.6957, -0.6581, -0.2881, -0.6956, -0.6581, -1.002e-06, -0.7529, -0.6581, 3.955e-06, -0.7529, -0.6581, -0.5252, -0.5255, -0.6693, -0.4734, -1.375e-07, -0.8808, -0.02609, -0.1758, -0.9841, -0.5252, -0.5255, -0.6693, -0.8796, -2.539e-07, -0.4757, -0.4734, -1.375e-07, -0.8808, -1.002e-06, -0.7529, -0.6581, 0.2881, -0.6956, -0.6581, 3.955e-06, -0.7529, -0.6581, -1.002e-06, -0.7529, -0.6581, 0.2881, -0.6956, -0.6581, 0.2881, -0.6956, -0.6581, 0.5255, 0.5252, 0.6693, 1.528e-08, 0.4734, 0.8808, 0.1758, 0.02609, 0.9841, 0.5255, 0.5252, 0.6693, 0.0, 0.8796, 0.4757, 1.528e-08, 0.4734, 0.8808, 0.2881, -0.6956, -0.6581, 0.5325, -0.5325, -0.658, 0.2881, -0.6956, -0.6581, 0.2881, -0.6956, -0.6581, 0.5325, -0.5325, -0.658, 0.5325, -0.5325, -0.658, -0.5252, 0.5255, 0.6693, -0.4734, 1.375e-07, 0.8808, -0.02609, 0.1758, 0.9841, -0.5252, 0.5255, 0.6693, -0.8796, 2.539e-07, 0.4757, -0.4734, 1.375e-07, 0.8808, 0.5325, -0.5325, -0.658, 0.6957, -0.2881, -0.6581, 0.5325, -0.5325, -0.658, 0.5325, -0.5325, -0.658, 0.6956, -0.2881, -0.6581, 0.6957, -0.2881, -0.6581, -0.5255, -0.5252, 0.6693, -1.528e-08, -0.4734, 0.8808, -0.1758, -0.02609, 0.9841, -0.5255, -0.5252, 0.6693, 0.0, -0.8796, 0.4757, -1.528e-08, -0.4734, 0.8808, 0.6956, -0.2881, -0.6581, 0.7529, -3.75e-06, -0.6581, 0.6957, -0.2881, -0.6581, 0.6956, -0.2881, -0.6581, 0.7529, -3.755e-06, -0.6581, 0.7529, -3.75e-06, -0.6581, 0.5252, -0.5255, 0.6693, 0.4734, -1.375e-07, 0.8808, 0.02609, -0.1758, 0.9841, 0.5252, -0.5255, 0.6693, 0.8796, -2.539e-07, 0.4757, 0.4734, -1.375e-07, 0.8808, 0.1526, 0.1523, -0.9765, 0.1189, 0.2875, -0.9504, 0.2292, 0.2294, -0.946, 0.1526, 0.1523, -0.9765, 0.0003179, 0.2148, -0.9767, 0.1189, 0.2875, -0.9504, 1.91e-06, 0.0, -1.0, 0.0003179, 0.2148, -0.9767, 0.1526, 0.1523, -0.9765, 1.91e-06, 0.0, -1.0, -0.151, 0.1514, -0.9769, 0.0003179, 0.2148, -0.9767, -0.2133, 8.801e-05, -0.977, -0.151, 0.1514, -0.9769, 1.91e-06, 0.0, -1.0, -0.2133, 8.801e-05, -0.977, -0.2848, 0.1178, -0.9513, -0.151, 0.1514, -0.9769, -0.3201, -6.867e-05, -0.9474, -0.2848, 0.1178, -0.9513, -0.2133, 8.801e-05, -0.977, -0.2133, 8.801e-05, -0.977, -0.2844, -0.1178, -0.9515, -0.3201, -6.867e-05, -0.9474, -0.2133, 8.801e-05, -0.977, -0.1508, -0.151, -0.977, -0.2844, -0.1178, -0.9515, 1.91e-06, 0.0, -1.0, -0.1508, -0.151, -0.977, -0.2133, 8.801e-05, -0.977, 1.91e-06, 0.0, -1.0, 0.000316, -0.2141, -0.9768, -0.1508, -0.151, -0.977, 0.1523, -0.1519, -0.9766, 0.000316, -0.2141, -0.9768, 1.91e-06, 0.0, -1.0, 0.1523, -0.1519, -0.9766, 0.1185, -0.2865, -0.9507, 0.000316, -0.2141, -0.9768, 0.2285, -0.2288, -0.9463, 0.1185, -0.2865, -0.9507, 0.1523, -0.1519, -0.9766, -0.1526, 0.1523, 0.9765, -0.1189, 0.2875, 0.9504, -0.2292, 0.2294, 0.946, -0.1526, 0.1523, 0.9765, -0.0003179, 0.2148, 0.9767, -0.1189, 0.2875, 0.9504, -1.91e-06, 0.0, 1.0, -0.0003179, 0.2148, 0.9767, -0.1526, 0.1523, 0.9765, -1.91e-06, 0.0, 1.0, 0.151, 0.1514, 0.9769, -0.0003179, 0.2148, 0.9767, 0.2133, 8.801e-05, 0.977, 0.151, 0.1514, 0.9769, -1.91e-06, 0.0, 1.0, 0.2133, 8.801e-05, 0.977, 0.2848, 0.1178, 0.9513, 0.151, 0.1514, 0.9769, 0.3201, -6.867e-05, 0.9474, 0.2848, 0.1178, 0.9513, 0.2133, 8.801e-05, 0.977, 0.2133, 8.801e-05, 0.977, 0.2844, -0.1178, 0.9515, 0.3201, -6.867e-05, 0.9474, 0.2133, 8.801e-05, 0.977, 0.1508, -0.151, 0.977, 0.2844, -0.1178, 0.9515, -1.91e-06, 0.0, 1.0, 0.1508, -0.151, 0.977, 0.2133, 8.801e-05, 0.977, -1.91e-06, 0.0, 1.0, -0.000316, -0.2141, 0.9768, 0.1508, -0.151, 0.977, -0.1523, -0.1519, 0.9766, -0.000316, -0.2141, 0.9768, -1.91e-06, 0.0, 1.0, -0.1523, -0.1519, 0.9766, -0.1185, -0.2865, 0.9507, -0.000316, -0.2141, 0.9768, -0.2285, -0.2288, 0.9463, -0.1185, -0.2865, 0.9507, -0.1523, -0.1519, 0.9766, 0.1523, -0.1519, -0.9766, 0.2877, -0.1193, -0.9503, 0.2285, -0.2288, -0.9463, 0.1523, -0.1519, -0.9766, 0.2157, 8.984e-05, -0.9765, 0.2877, -0.1193, -0.9503, 1.91e-06, 0.0, -1.0, 0.2157, 8.984e-05, -0.9765, 0.1523, -0.1519, -0.9766, 1.91e-06, 0.0, -1.0, 0.1526, 0.1523, -0.9765, 0.2157, 8.984e-05, -0.9765, 0.2157, 8.984e-05, -0.9765, 0.3245, -7.059e-05, -0.9459, 0.2877, -0.1193, -0.9503, 0.2157, 8.984e-05, -0.9765, 0.2881, 0.1194, -0.9501, 0.3245, -7.059e-05, -0.9459, 0.1526, 0.1523, -0.9765, 0.2881, 0.1194, -0.9501, 0.2157, 8.984e-05, -0.9765, 0.1526, 0.1523, -0.9765, 0.2292, 0.2294, -0.946, 0.2881, 0.1194, -0.9501, -0.1523, -0.1519, 0.9766, -0.2877, -0.1193, 0.9503, -0.2285, -0.2288, 0.9463, -0.1523, -0.1519, 0.9766, -0.2157, 8.984e-05, 0.9765, -0.2877, -0.1193, 0.9503, -1.91e-06, 0.0, 1.0, -0.2157, 8.984e-05, 0.9765, -0.1523, -0.1519, 0.9766, -1.91e-06, 0.0, 1.0, -0.1526, 0.1523, 0.9765, -0.2157, 8.984e-05, 0.9765, -0.2157, 8.984e-05, 0.9765, -0.3245, -7.059e-05, 0.9459, -0.2877, -0.1193, 0.9503, -0.2157, 8.984e-05, 0.9765, -0.2881, 0.1194, 0.9501, -0.3245, -7.059e-05, 0.9459, -0.1526, 0.1523, 0.9765, -0.2881, 0.1194, 0.9501, -0.2157, 8.984e-05, 0.9765, -0.1526, 0.1523, 0.9765, -0.2292, 0.2294, 0.946, -0.2881, 0.1194, 0.9501, -0.1508, -0.151, -0.977, -0.2266, -0.2264, -0.9473, -0.2844, -0.1178, -0.9515, -0.1508, -0.151, -0.977, -0.1182, -0.285, -0.9512, -0.2266, -0.2264, -0.9473, 0.000316, -0.2141, -0.9768, -0.1182, -0.285, -0.9512, -0.1508, -0.151, -0.977, 0.0003179, 0.2148, -0.9767, -0.0002469, 0.323, -0.9464, 0.1189, 0.2875, -0.9504, 0.0003179, 0.2148, -0.9767, -0.1186, 0.2859, -0.9509, -0.0002469, 0.323, -0.9464, -0.151, 0.1514, -0.9769, -0.1186, 0.2859, -0.9509, 0.0003179, 0.2148, -0.9767, 0.1508, -0.151, 0.977, 0.2266, -0.2264, 0.9473, 0.2844, -0.1178, 0.9515, 0.1508, -0.151, 0.977, 0.1182, -0.285, 0.9512, 0.2266, -0.2264, 0.9473, -0.000316, -0.2141, 0.9768, 0.1182, -0.285, 0.9512, 0.1508, -0.151, 0.977, -0.0003179, 0.2148, 0.9767, 0.0002469, 0.323, 0.9464, -0.1189, 0.2875, 0.9504, -0.0003179, 0.2148, 0.9767, 0.1186, 0.2859, 0.9509, 0.0002469, 0.323, 0.9464, 0.151, 0.1514, 0.9769, 0.1186, 0.2859, 0.9509, -0.0003179, 0.2148, 0.9767, -0.000245, -0.3217, -0.9468, 0.000316, -0.2141, -0.9768, 0.1185, -0.2865, -0.9507, -0.000245, -0.3217, -0.9468, -0.1182, -0.285, -0.9512, 0.000316, -0.2141, -0.9768, -0.2273, 0.227, -0.947, -0.151, 0.1514, -0.9769, -0.2848, 0.1178, -0.9513, -0.2273, 0.227, -0.947, -0.1186, 0.2859, -0.9509, -0.151, 0.1514, -0.9769, 0.000245, -0.3217, 0.9468, -0.000316, -0.2141, 0.9768, -0.1185, -0.2865, 0.9507, 0.000245, -0.3217, 0.9468, 0.1182, -0.285, 0.9512, -0.000316, -0.2141, 0.9768, 0.2273, 0.227, 0.947, 0.151, 0.1514, 0.9769, 0.2848, 0.1178, 0.9513, 0.2273, 0.227, 0.947, 0.1186, 0.2859, 0.9509, 0.151, 0.1514, 0.9769, 0.8315, 0.5556, 0.0, 0.5434, 0.5433, 0.64, 0.6442, 0.4305, 0.6322, 0.8315, 0.5556, 0.0, 0.7071, 0.7071, 2.714e-07, 0.5434, 0.5433, 0.64, 0.5434, 0.5433, -0.64, 0.7071, 0.7071, 2.714e-07, 0.8315, 0.5556, 0.0, 0.5434, 0.5433, -0.64, 0.2941, 0.7102, -0.6396, 0.7071, 0.7071, 2.714e-07, 0.7071, 0.7071, 2.714e-07, 0.2941, 0.7102, 0.6396, 0.5434, 0.5433, 0.64, 0.7071, 0.7071, 2.714e-07, 0.3826, 0.9239, 2.713e-08, 0.2941, 0.7102, 0.6396, 0.2941, 0.7102, -0.6396, 0.3826, 0.9239, 2.713e-08, 0.7071, 0.7071, 2.714e-07, 0.2941, 0.7102, -0.6396, 1.866e-05, 0.7686, -0.6398, 0.3826, 0.9239, 2.713e-08, 0.3826, 0.9239, 2.713e-08, 1.866e-05, 0.7686, 0.6398, 0.2941, 0.7102, 0.6396, 0.3826, 0.9239, 2.713e-08, 2.561e-05, 1.0, 4.07e-08, 1.866e-05, 0.7686, 0.6398, 1.866e-05, 0.7686, -0.6398, 2.561e-05, 1.0, 4.07e-08, 0.3826, 0.9239, 2.713e-08, 1.866e-05, 0.7686, -0.6398, -0.2942, 0.7102, -0.6396, 2.561e-05, 1.0, 4.07e-08, 2.561e-05, 1.0, 4.07e-08, -0.2942, 0.7102, 0.6396, 1.866e-05, 0.7686, 0.6398, 2.561e-05, 1.0, 4.07e-08, -0.3827, 0.9239, 2.442e-07, -0.2942, 0.7102, 0.6396, -0.2942, 0.7102, -0.6396, -0.3827, 0.9239, 2.442e-07, 2.561e-05, 1.0, 4.07e-08, -0.2942, 0.7102, -0.6396, -0.5433, 0.5434, -0.64, -0.3827, 0.9239, 2.442e-07, -0.3827, 0.9239, 2.442e-07, -0.5433, 0.5434, 0.64, -0.2942, 0.7102, 0.6396, -0.3827, 0.9239, 2.442e-07, -0.7071, 0.7071, 1.357e-07, -0.5433, 0.5434, 0.64, -0.5433, 0.5434, -0.64, -0.7071, 0.7071, 1.357e-07, -0.3827, 0.9239, 2.442e-07, -0.5433, 0.5434, -0.64, -0.7102, 0.2941, -0.6396, -0.7071, 0.7071, 1.357e-07, -0.7071, 0.7071, 1.357e-07, -0.7102, 0.2941, 0.6396, -0.5433, 0.5434, 0.64, -0.7071, 0.7071, 1.357e-07, -0.9239, 0.3826, -4.069e-08, -0.7102, 0.2941, 0.6396, -0.7102, 0.2941, -0.6396, -0.9239, 0.3826, -4.069e-08, -0.7071, 0.7071, 1.357e-07, -0.7102, 0.2941, -0.6396, -0.7686, 1.856e-05, -0.6398, -0.9239, 0.3826, -4.069e-08, -0.9239, 0.3826, -4.069e-08, -0.7686, 1.856e-05, 0.6398, -0.7102, 0.2941, 0.6396, -0.9239, 0.3826, -4.069e-08, -1.0, 2.553e-05, 0.0, -0.7686, 1.856e-05, 0.6398, -0.7686, 1.856e-05, -0.6398, -1.0, 2.553e-05, 0.0, -0.9239, 0.3826, -4.069e-08, -0.7686, 1.856e-05, -0.6398, -0.7102, -0.2942, -0.6396, -1.0, 2.553e-05, 0.0, -1.0, 2.553e-05, 0.0, -0.7102, -0.2942, 0.6396, -0.7686, 1.856e-05, 0.6398, -1.0, 2.553e-05, 0.0, -0.9239, -0.3827, 0.0, -0.7102, -0.2942, 0.6396, -0.7102, -0.2942, -0.6396, -0.9239, -0.3827, 0.0, -1.0, 2.553e-05, 0.0, -0.7102, -0.2942, -0.6396, -0.5434, -0.5433, -0.64, -0.9239, -0.3827, 0.0, -0.9239, -0.3827, 0.0, -0.5434, -0.5433, 0.64, -0.7102, -0.2942, 0.6396, -0.9239, -0.3827, 0.0, -0.7071, -0.7071, 2.714e-07, -0.5434, -0.5433, 0.64, -0.5434, -0.5433, -0.64, -0.7071, -0.7071, 2.714e-07, -0.9239, -0.3827, 0.0, -0.5434, -0.5433, -0.64, -0.2941, -0.7102, -0.6396, -0.7071, -0.7071, 2.714e-07, -0.7071, -0.7071, 2.714e-07, -0.2941, -0.7102, 0.6396, -0.5434, -0.5433, 0.64, -0.7071, -0.7071, 2.714e-07, -0.3826, -0.9239, 2.713e-08, -0.2941, -0.7102, 0.6396, -0.2941, -0.7102, -0.6396, -0.3826, -0.9239, 2.713e-08, -0.7071, -0.7071, 2.714e-07, -0.2941, -0.7102, -0.6396, -1.866e-05, -0.7686, -0.6398, -0.3826, -0.9239, 2.713e-08, -0.3826, -0.9239, 2.713e-08, -1.866e-05, -0.7686, 0.6398, -0.2941, -0.7102, 0.6396, -0.3826, -0.9239, 2.713e-08, -2.561e-05, -1.0, 4.07e-08, -1.866e-05, -0.7686, 0.6398, -1.866e-05, -0.7686, -0.6398, -2.561e-05, -1.0, 4.07e-08, -0.3826, -0.9239, 2.713e-08, -1.866e-05, -0.7686, -0.6398, 0.2942, -0.7102, -0.6396, -2.561e-05, -1.0, 4.07e-08, -2.561e-05, -1.0, 4.07e-08, 0.2942, -0.7102, 0.6396, -1.866e-05, -0.7686, 0.6398, -2.561e-05, -1.0, 4.07e-08, 0.3827, -0.9239, 2.442e-07, 0.2942, -0.7102, 0.6396, 0.2942, -0.7102, -0.6396, 0.3827, -0.9239, 2.442e-07, -2.561e-05, -1.0, 4.07e-08, 0.2942, -0.7102, -0.6396, 0.5433, -0.5434, -0.64, 0.3827, -0.9239, 2.442e-07, 0.3827, -0.9239, 2.442e-07, 0.5433, -0.5434, 0.64, 0.2942, -0.7102, 0.6396, 0.3827, -0.9239, 2.442e-07, 0.7071, -0.7071, 1.357e-07, 0.5433, -0.5434, 0.64, 0.5433, -0.5434, -0.64, 0.7071, -0.7071, 1.357e-07, 0.3827, -0.9239, 2.442e-07, 0.5433, -0.5434, -0.64, 0.7102, -0.2941, -0.6396, 0.7071, -0.7071, 1.357e-07, 0.7071, -0.7071, 1.357e-07, 0.7102, -0.2941, 0.6396, 0.5433, -0.5434, 0.64, 0.7071, -0.7071, 1.357e-07, 0.9239, -0.3826, -4.069e-08, 0.7102, -0.2941, 0.6396, 0.7102, -0.2941, -0.6396, 0.9239, -0.3826, -4.069e-08, 0.7071, -0.7071, 1.357e-07, 0.7102, -0.2941, -0.6396, 0.7686, -1.856e-05, -0.6398, 0.9239, -0.3826, -4.069e-08, 0.9239, -0.3826, -4.069e-08, 0.7686, -1.856e-05, 0.6398, 0.7102, -0.2941, 0.6396, 0.9239, -0.3826, -4.069e-08, 1.0, -2.553e-05, 0.0, 0.7686, -1.856e-05, 0.6398, 0.7686, -1.856e-05, -0.6398, 1.0, -2.553e-05, 0.0, 0.9239, -0.3826, -4.069e-08, 0.7686, -1.856e-05, -0.6398, 0.7599, 0.1511, -0.6323, 1.0, -2.553e-05, 0.0, 1.0, -2.553e-05, 0.0, 0.7599, 0.1511, 0.6323, 0.7686, -1.856e-05, 0.6398, 1.0, -2.553e-05, 0.0, 0.9808, 0.1951, 0.0, 0.7599, 0.1511, 0.6323, 0.7599, 0.1511, -0.6323, 0.9808, 0.1951, 0.0, 1.0, -2.553e-05, 0.0, 0.6442, 0.4305, -0.6322, 0.5434, 0.5433, -0.64, 0.8315, 0.5556, 0.0])] * 3)])

# ---- objects
ob_mis_obj_shooting_sd = bpy.data.objects.new('mis_obj_shooting_SD', me_mis_obj_shooting_sd)

# ---- transforms, parenting, visibility, modifiers, constraints
ob_mis_obj_shooting_sd.location = (0.0, 0.0, 0.0)
ob_mis_obj_shooting_sd.rotation_euler = (1.571, -0.0, 0.0)
ob_mis_obj_shooting_sd.scale = (0.02059, 0.02059, 0.02059)

# ---- collection membership
col_collection.objects.link(ob_mis_obj_shooting_sd)

# ---- scene / render settings (as saved in the file)
scene.frame_start = 1; scene.frame_end = 250; scene.frame_set(1)
scene.render.engine = 'BLENDER_EEVEE_NEXT'
scene.cycles.sampling_pattern = 'TABULATED_SOBOL'
scene.view_settings.view_transform = 'Filmic'
bpy.context.view_layer.update()

# ---- added for rendering (the .blend has no active camera and no usable light): camera, sun
cam_auto = bpy.data.cameras.new('AutoCamera')
cam_auto.lens = 50.0
cam_auto.sensor_width = 36.0
cam_auto.clip_end = 1000.0
ob_auto_camera = bpy.data.objects.new('AutoCamera', cam_auto)
scene.collection.objects.link(ob_auto_camera)
ob_auto_camera.location = (0.596577, -0.715893, 0.477262)
ob_auto_camera.rotation_euler = (1.09748, -7.21219e-08, 0.694738)
scene.camera = ob_auto_camera
light_auto_sun = bpy.data.lights.new('AutoSun', 'SUN')
light_auto_sun.energy = 3.0
light_auto_sun.angle = 0.0523599
ob_auto_sun = bpy.data.objects.new('AutoSun', light_auto_sun)
scene.collection.objects.link(ob_auto_sun)
ob_auto_sun.rotation_euler = (0.872665, 0.174533, 0.523599)
bpy.context.view_layer.update()
